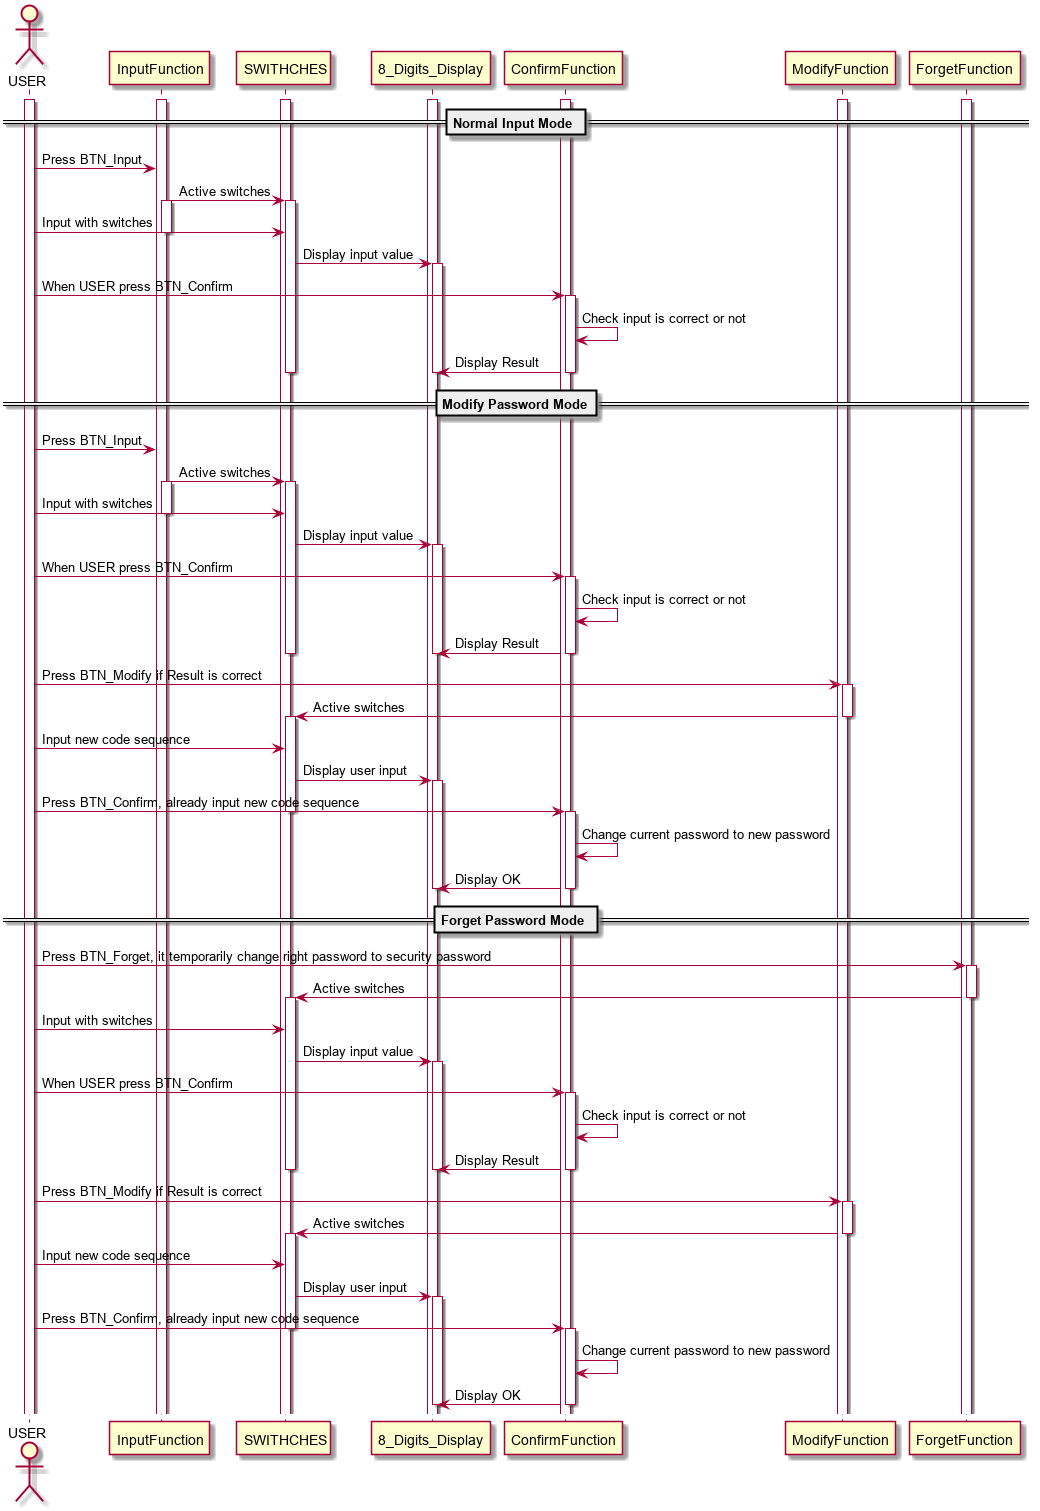

The diagram above was rendered by PlantUML. Its source (embedded in the PNG):
@startuml

actor USER
activate USER
activate InputFunction
activate SWITHCHES
activate 8_Digits_Display
activate ConfirmFunction
activate ModifyFunction
activate ForgetFunction

== Normal Input Mode ==
USER -> InputFunction: Press BTN_Input
InputFunction -> SWITHCHES: Active switches
activate SWITHCHES
activate InputFunction
USER -> SWITHCHES: Input with switches
deactivate InputFunction
SWITHCHES -> 8_Digits_Display: Display input value
activate 8_Digits_Display
USER -> ConfirmFunction: When USER press BTN_Confirm
activate ConfirmFunction
ConfirmFunction -> ConfirmFunction: Check input is correct or not
ConfirmFunction -> 8_Digits_Display: Display Result

deactivate ConfirmFunction
deactivate SWITHCHES
deactivate 8_Digits_Display

== Modify Password Mode==
USER -> InputFunction: Press BTN_Input
InputFunction -> SWITHCHES: Active switches
activate SWITHCHES
activate InputFunction
USER -> SWITHCHES: Input with switches
deactivate InputFunction
SWITHCHES -> 8_Digits_Display: Display input value
activate 8_Digits_Display
USER -> ConfirmFunction: When USER press BTN_Confirm
activate ConfirmFunction
ConfirmFunction -> ConfirmFunction: Check input is correct or not
ConfirmFunction -> 8_Digits_Display: Display Result

deactivate ConfirmFunction
deactivate SWITHCHES
deactivate 8_Digits_Display
USER -> ModifyFunction: Press BTN_Modify if Result is correct
activate ModifyFunction
ModifyFunction -> SWITHCHES: Active switches
deactivate ModifyFunction
activate SWITHCHES
USER -> SWITHCHES: Input new code sequence
SWITHCHES -> 8_Digits_Display: Display user input
activate 8_Digits_Display
USER -> ConfirmFunction: Press BTN_Confirm, already input new code sequence
deactivate SWITHCHES
activate ConfirmFunction
ConfirmFunction -> ConfirmFunction: Change current password to new password
ConfirmFunction -> 8_Digits_Display: Display OK
deactivate ConfirmFunction
deactivate 8_Digits_Display

== Forget Password Mode ==

USER -> ForgetFunction: Press BTN_Forget, it temporarily change right password to security password
activate ForgetFunction
ForgetFunction -> SWITHCHES: Active switches
deactivate ForgetFunction
activate SWITHCHES
USER -> SWITHCHES: Input with switches
SWITHCHES -> 8_Digits_Display: Display input value
activate 8_Digits_Display
USER -> ConfirmFunction: When USER press BTN_Confirm
activate ConfirmFunction
ConfirmFunction -> ConfirmFunction: Check input is correct or not
ConfirmFunction -> 8_Digits_Display: Display Result

deactivate ConfirmFunction
deactivate SWITHCHES
deactivate 8_Digits_Display
USER -> ModifyFunction: Press BTN_Modify if Result is correct
activate ModifyFunction
ModifyFunction -> SWITHCHES: Active switches
deactivate ModifyFunction
activate SWITHCHES
USER -> SWITHCHES: Input new code sequence
SWITHCHES -> 8_Digits_Display: Display user input
activate 8_Digits_Display
USER -> ConfirmFunction: Press BTN_Confirm, already input new code sequence
deactivate SWITHCHES
activate ConfirmFunction
ConfirmFunction -> ConfirmFunction: Change current password to new password
ConfirmFunction -> 8_Digits_Display: Display OK
deactivate ConfirmFunction
deactivate 8_Digits_Display








@enduml